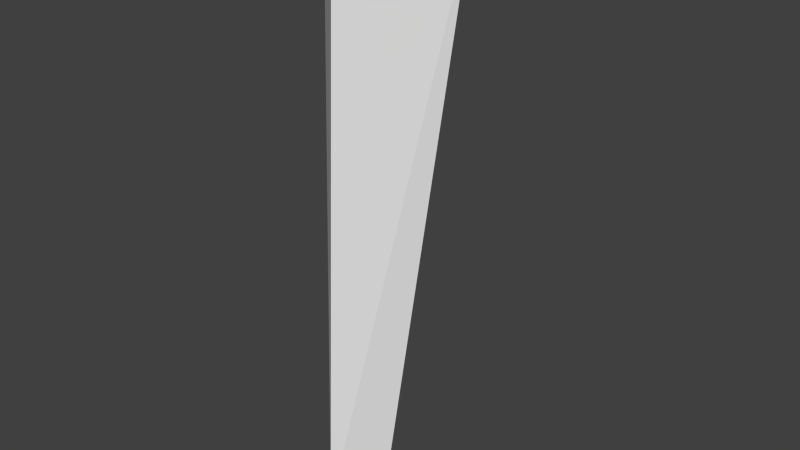 # Source: topaz.blend  (saved by Blender 2.59.0; exported with 4.5.12 LTS)
import bpy
from mathutils import Matrix  # noqa: F401  (used for matrix-valued properties, if any)

bpy.ops.wm.read_factory_settings(use_empty=True)
scene = bpy.context.scene
scene.name = 'Scene'

# ---- collections
col_collection_1 = bpy.data.collections.new('Collection 1'); scene.collection.children.link(col_collection_1)

# ---- world
world_world = bpy.data.worlds.new('World'); scene.world = world_world
world_world.color = (0.05088, 0.05088, 0.05088)
world_world.use_sun_shadow = False
world_world.sun_shadow_jitter_overblur = 0.0
world_world.cycles.sampling_method = 'MANUAL'
world_world.cycles.sample_map_resolution = 256

# ---- meshes
me_cylinder_004 = bpy.data.meshes.new('Cylinder.004')
me_cylinder_004.from_pydata([(-0.04447, 0.09126, 0.138), (0.08448, 0.007709, 0.1984), (0.02062, -0.01107, -0.3078), (-0.06036, 0.01489, 0.1305), (0.01107, -0.05323, 0.1639), (-0.01134, -0.04957, -0.3229)], [], [(0, 3, 4, 1), (3, 0, 2, 5), (3, 5, 4), (1, 4, 5, 2), (0, 1, 2)])
_uv = me_cylinder_004.uv_layers.new(name='UVTex')
_uv.uv.foreach_set('vector', [0.2475, 0.1694, 0.2556, 0.1829, 0.2457, 0.195, 0.2281, 0.1959, 0.3125, 0.3368, 0.2979, 0.3428, 0.2878, 0.2504, 0.2988, 0.2446, 0.2556, 0.1829, 0.2988, 0.2446, 0.2457, 0.195, 0.2281, 0.1959, 0.2457, 0.195, 0.2988, 0.2446, 0.2878, 0.2504, 0.2979, 0.3428, 0.2657, 0.3508, 0.2878, 0.2504])
me_cylinder_004.use_remesh_preserve_volume = False
me_cylinder_004.use_remesh_preserve_attributes = False
me_cylinder_004.use_mirror_vertex_groups = False
me_cylinder_004.update()

# ---- objects
ob_cylinder_004 = bpy.data.objects.new('Cylinder.004', me_cylinder_004)

# ---- transforms, parenting, visibility, modifiers, constraints
ob_cylinder_004.location = (0.0, 0.0, 0.0)
ob_cylinder_004.lineart.crease_threshold = 0.0

# ---- collection membership
col_collection_1.objects.link(ob_cylinder_004)

# ---- scene / render settings (as saved in the file)
scene.frame_start = 1; scene.frame_end = 250; scene.frame_set(250)
scene.render.engine = 'BLENDER_EEVEE_NEXT'
scene.render.image_settings.color_mode = 'RGB'
scene.render.image_settings.compression = 90
scene.render.resolution_percentage = 50
scene.render.dither_intensity = 0.0
scene.render.bake_margin = 2
scene.render.bake_bias = 0.0
scene.cycles.use_denoising = False
scene.cycles.samples = 10
scene.cycles.sampling_pattern = 'TABULATED_SOBOL'
scene.cycles.light_sampling_threshold = 0.0
scene.cycles.use_adaptive_sampling = False
scene.cycles.use_light_tree = False
scene.cycles.blur_glossy = 0.0
scene.cycles.volume_bounces = 1
scene.cycles.pixel_filter_type = 'GAUSSIAN'
scene.cycles.sample_clamp_indirect = 0.0
scene.view_settings.view_transform = 'Standard'
bpy.context.view_layer.update()

# ---- added for rendering (the .blend has no active camera and no usable light): camera, sun
cam_auto = bpy.data.cameras.new('AutoCamera')
cam_auto.lens = 50.0
cam_auto.sensor_width = 36.0
cam_auto.clip_end = 1000.0
ob_auto_camera = bpy.data.objects.new('AutoCamera', cam_auto)
scene.collection.objects.link(ob_auto_camera)
ob_auto_camera.location = (0.53013, -0.602669, 0.352213)
ob_auto_camera.rotation_euler = (1.09748, -7.21219e-08, 0.694738)
scene.camera = ob_auto_camera
light_auto_sun = bpy.data.lights.new('AutoSun', 'SUN')
light_auto_sun.energy = 3.0
light_auto_sun.angle = 0.0523599
ob_auto_sun = bpy.data.objects.new('AutoSun', light_auto_sun)
scene.collection.objects.link(ob_auto_sun)
ob_auto_sun.rotation_euler = (0.872665, 0.174533, 0.523599)
bpy.context.view_layer.update()
